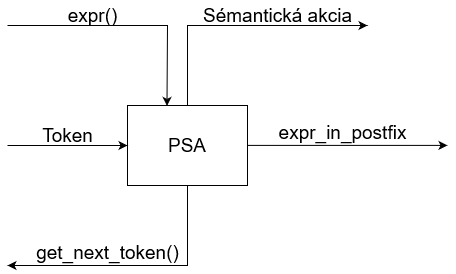

The diagram above was exported from draw.io. Its source (the exported page's mxGraphModel, read from the mxfile embedded in the PNG):
<mxGraphModel dx="1422" dy="737" grid="1" gridSize="10" guides="1" tooltips="1" connect="1" arrows="1" fold="1" page="1" pageScale="1" pageWidth="850" pageHeight="1100" math="0" shadow="0">
  <root>
    <mxCell id="0" />
    <mxCell id="1" parent="0" />
    <mxCell id="ECcZWLPd1dTkBnq0sZ_G-1" value="&lt;font style=&quot;font-size: 19px&quot;&gt;PSA&lt;/font&gt;" style="rounded=0;whiteSpace=wrap;html=1;" parent="1" vertex="1">
      <mxGeometry x="320" y="360" width="120" height="80" as="geometry" />
    </mxCell>
    <mxCell id="ECcZWLPd1dTkBnq0sZ_G-3" value="&lt;font style=&quot;font-size: 19px&quot;&gt;Sémantická akcia&lt;/font&gt;" style="text;html=1;align=center;verticalAlign=middle;resizable=0;points=[];autosize=1;strokeColor=none;fillColor=none;strokeWidth=1;rotation=0;" parent="1" vertex="1">
      <mxGeometry x="390" y="260" width="160" height="20" as="geometry" />
    </mxCell>
    <mxCell id="ECcZWLPd1dTkBnq0sZ_G-4" value="" style="endArrow=classic;html=1;rounded=0;exitX=0.5;exitY=1;exitDx=0;exitDy=0;" parent="1" source="ECcZWLPd1dTkBnq0sZ_G-1" edge="1">
      <mxGeometry width="50" height="50" relative="1" as="geometry">
        <mxPoint x="400" y="410" as="sourcePoint" />
        <mxPoint x="200" y="520" as="targetPoint" />
        <Array as="points">
          <mxPoint x="380" y="480" />
          <mxPoint x="380" y="520" />
        </Array>
      </mxGeometry>
    </mxCell>
    <mxCell id="ECcZWLPd1dTkBnq0sZ_G-5" value="&lt;font style=&quot;font-size: 19px&quot;&gt;get_next_token()&lt;/font&gt;" style="text;html=1;align=center;verticalAlign=middle;resizable=0;points=[];autosize=1;strokeColor=none;fillColor=none;" parent="1" vertex="1">
      <mxGeometry x="220" y="497" width="160" height="20" as="geometry" />
    </mxCell>
    <mxCell id="ECcZWLPd1dTkBnq0sZ_G-7" value="" style="endArrow=classic;html=1;rounded=0;fontSize=19;entryX=0;entryY=0.5;entryDx=0;entryDy=0;" parent="1" target="ECcZWLPd1dTkBnq0sZ_G-1" edge="1">
      <mxGeometry width="50" height="50" relative="1" as="geometry">
        <mxPoint x="200" y="400" as="sourcePoint" />
        <mxPoint x="280" y="400" as="targetPoint" />
      </mxGeometry>
    </mxCell>
    <mxCell id="ECcZWLPd1dTkBnq0sZ_G-9" value="Token" style="text;html=1;align=center;verticalAlign=middle;resizable=0;points=[];autosize=1;strokeColor=none;fillColor=none;fontSize=19;" parent="1" vertex="1">
      <mxGeometry x="225" y="375" width="70" height="30" as="geometry" />
    </mxCell>
    <mxCell id="ECcZWLPd1dTkBnq0sZ_G-10" value="" style="endArrow=classic;html=1;rounded=0;fontSize=19;exitX=0.5;exitY=0;exitDx=0;exitDy=0;" parent="1" source="ECcZWLPd1dTkBnq0sZ_G-1" edge="1">
      <mxGeometry width="50" height="50" relative="1" as="geometry">
        <mxPoint x="380" y="340" as="sourcePoint" />
        <mxPoint x="560" y="280" as="targetPoint" />
        <Array as="points">
          <mxPoint x="380" y="280" />
          <mxPoint x="460" y="280" />
        </Array>
      </mxGeometry>
    </mxCell>
    <mxCell id="ECcZWLPd1dTkBnq0sZ_G-12" value="" style="endArrow=classic;html=1;rounded=0;fontSize=19;exitX=1;exitY=0.25;exitDx=0;exitDy=0;" parent="1" edge="1">
      <mxGeometry width="50" height="50" relative="1" as="geometry">
        <mxPoint x="440" y="399.9" as="sourcePoint" />
        <mxPoint x="640" y="399.9" as="targetPoint" />
      </mxGeometry>
    </mxCell>
    <mxCell id="ECcZWLPd1dTkBnq0sZ_G-13" value="" style="endArrow=classic;html=1;rounded=0;fontSize=19;entryX=0.329;entryY=0.005;entryDx=0;entryDy=0;entryPerimeter=0;" parent="1" target="ECcZWLPd1dTkBnq0sZ_G-1" edge="1">
      <mxGeometry width="50" height="50" relative="1" as="geometry">
        <mxPoint x="200" y="280" as="sourcePoint" />
        <mxPoint x="358" y="360" as="targetPoint" />
        <Array as="points">
          <mxPoint x="360" y="280" />
        </Array>
      </mxGeometry>
    </mxCell>
    <mxCell id="ECcZWLPd1dTkBnq0sZ_G-14" value="expr()" style="text;html=1;align=center;verticalAlign=middle;resizable=0;points=[];autosize=1;strokeColor=none;fillColor=none;fontSize=19;" parent="1" vertex="1">
      <mxGeometry x="250" y="255" width="70" height="30" as="geometry" />
    </mxCell>
    <mxCell id="ECcZWLPd1dTkBnq0sZ_G-15" value="expr_in_postfix" style="text;html=1;align=center;verticalAlign=middle;resizable=0;points=[];autosize=1;strokeColor=none;fillColor=none;fontSize=19;" parent="1" vertex="1">
      <mxGeometry x="465" y="372" width="140" height="30" as="geometry" />
    </mxCell>
  </root>
</mxGraphModel>